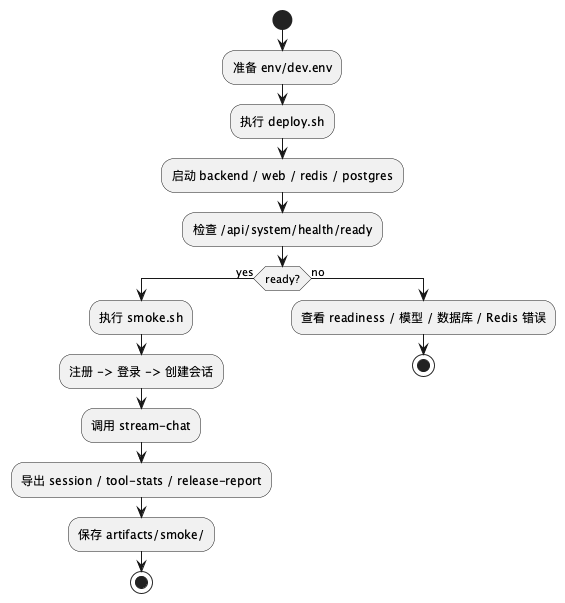

The diagram above was rendered by PlantUML. Its source (embedded in the PNG):
@startuml
start
:准备 env/dev.env;
:执行 deploy.sh;
:启动 backend / web / redis / postgres;
:检查 /api/system/health/ready;
if (ready?) then (yes)
  :执行 smoke.sh;
  :注册 -> 登录 -> 创建会话;
  :调用 stream-chat;
  :导出 session / tool-stats / release-report;
  :保存 artifacts/smoke/;
  stop
else (no)
  :查看 readiness / 模型 / 数据库 / Redis 错误;
  stop
endif
@enduml